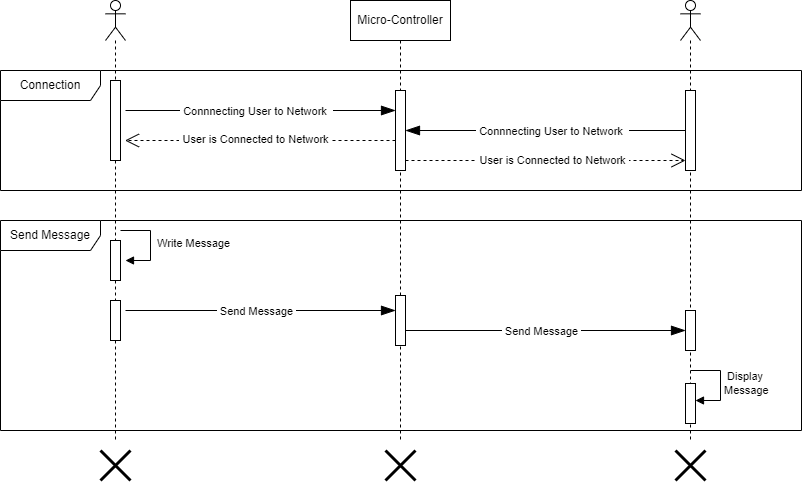

The diagram above was exported from draw.io. Its source (the exported page's mxGraphModel, read from the mxfile embedded in the PNG):
<mxGraphModel dx="977" dy="577" grid="1" gridSize="10" guides="1" tooltips="1" connect="1" arrows="1" fold="1" page="1" pageScale="1" pageWidth="850" pageHeight="1100" math="0" shadow="0">
  <root>
    <mxCell id="0" />
    <mxCell id="1" parent="0" />
    <mxCell id="bUbZ-e89j6tAC8CVxlZ--16" value="Micro-Controller" style="shape=umlLifeline;perimeter=lifelinePerimeter;whiteSpace=wrap;html=1;container=1;dropTarget=0;collapsible=0;recursiveResize=0;outlineConnect=0;portConstraint=eastwest;newEdgeStyle={&quot;edgeStyle&quot;:&quot;elbowEdgeStyle&quot;,&quot;elbow&quot;:&quot;vertical&quot;,&quot;curved&quot;:0,&quot;rounded&quot;:0};" parent="1" vertex="1">
      <mxGeometry x="375" y="80" width="100" height="440" as="geometry" />
    </mxCell>
    <mxCell id="0u1kKGDJF54m8RZjEG2Y-54" value="" style="html=1;points=[[0,0,0,0,5],[0,1,0,0,-5],[1,0,0,0,5],[1,1,0,0,-5]];perimeter=orthogonalPerimeter;outlineConnect=0;targetShapes=umlLifeline;portConstraint=eastwest;newEdgeStyle={&quot;curved&quot;:0,&quot;rounded&quot;:0};" parent="bUbZ-e89j6tAC8CVxlZ--16" vertex="1">
      <mxGeometry x="45" y="295" width="10" height="50" as="geometry" />
    </mxCell>
    <mxCell id="bUbZ-e89j6tAC8CVxlZ--27" value="" style="shape=umlLifeline;perimeter=lifelinePerimeter;whiteSpace=wrap;html=1;container=1;dropTarget=0;collapsible=0;recursiveResize=0;outlineConnect=0;portConstraint=eastwest;newEdgeStyle={&quot;curved&quot;:0,&quot;rounded&quot;:0};participant=umlActor;" parent="1" vertex="1">
      <mxGeometry x="130" y="80" width="20" height="440" as="geometry" />
    </mxCell>
    <mxCell id="0u1kKGDJF54m8RZjEG2Y-16" value="" style="html=1;points=[[0,0,0,0,5],[0,1,0,0,-5],[1,0,0,0,5],[1,1,0,0,-5]];perimeter=orthogonalPerimeter;outlineConnect=0;targetShapes=umlLifeline;portConstraint=eastwest;newEdgeStyle={&quot;curved&quot;:0,&quot;rounded&quot;:0};" parent="bUbZ-e89j6tAC8CVxlZ--27" vertex="1">
      <mxGeometry x="5" y="80" width="10" height="80" as="geometry" />
    </mxCell>
    <mxCell id="0u1kKGDJF54m8RZjEG2Y-39" value="" style="html=1;points=[[0,0,0,0,5],[0,1,0,0,-5],[1,0,0,0,5],[1,1,0,0,-5]];perimeter=orthogonalPerimeter;outlineConnect=0;targetShapes=umlLifeline;portConstraint=eastwest;newEdgeStyle={&quot;curved&quot;:0,&quot;rounded&quot;:0};" parent="bUbZ-e89j6tAC8CVxlZ--27" vertex="1">
      <mxGeometry x="5" y="240" width="10" height="40" as="geometry" />
    </mxCell>
    <mxCell id="0u1kKGDJF54m8RZjEG2Y-50" value="" style="html=1;points=[[0,0,0,0,5],[0,1,0,0,-5],[1,0,0,0,5],[1,1,0,0,-5]];perimeter=orthogonalPerimeter;outlineConnect=0;targetShapes=umlLifeline;portConstraint=eastwest;newEdgeStyle={&quot;curved&quot;:0,&quot;rounded&quot;:0};" parent="bUbZ-e89j6tAC8CVxlZ--27" vertex="1">
      <mxGeometry x="5" y="300" width="10" height="40" as="geometry" />
    </mxCell>
    <mxCell id="bUbZ-e89j6tAC8CVxlZ--50" value="" style="shape=umlDestroy;whiteSpace=wrap;html=1;strokeWidth=3;targetShapes=umlLifeline;" parent="1" vertex="1">
      <mxGeometry x="125" y="530" width="30" height="30" as="geometry" />
    </mxCell>
    <mxCell id="bUbZ-e89j6tAC8CVxlZ--52" value="" style="shape=umlDestroy;whiteSpace=wrap;html=1;strokeWidth=3;targetShapes=umlLifeline;" parent="1" vertex="1">
      <mxGeometry x="410" y="530" width="30" height="30" as="geometry" />
    </mxCell>
    <mxCell id="Ke5L-bLkSkWgQZBR-M11-30" value="" style="shape=umlLifeline;perimeter=lifelinePerimeter;whiteSpace=wrap;html=1;container=1;dropTarget=0;collapsible=0;recursiveResize=0;outlineConnect=0;portConstraint=eastwest;newEdgeStyle={&quot;curved&quot;:0,&quot;rounded&quot;:0};participant=umlActor;" parent="1" vertex="1">
      <mxGeometry x="705" y="80" width="20" height="440" as="geometry" />
    </mxCell>
    <mxCell id="0u1kKGDJF54m8RZjEG2Y-21" value="" style="html=1;points=[[0,0,0,0,5],[0,1,0,0,-5],[1,0,0,0,5],[1,1,0,0,-5]];perimeter=orthogonalPerimeter;outlineConnect=0;targetShapes=umlLifeline;portConstraint=eastwest;newEdgeStyle={&quot;curved&quot;:0,&quot;rounded&quot;:0};" parent="Ke5L-bLkSkWgQZBR-M11-30" vertex="1">
      <mxGeometry x="5" y="90" width="10" height="80" as="geometry" />
    </mxCell>
    <mxCell id="0u1kKGDJF54m8RZjEG2Y-66" value="" style="html=1;points=[[0,0,0,0,5],[0,1,0,0,-5],[1,0,0,0,5],[1,1,0,0,-5]];perimeter=orthogonalPerimeter;outlineConnect=0;targetShapes=umlLifeline;portConstraint=eastwest;newEdgeStyle={&quot;curved&quot;:0,&quot;rounded&quot;:0};" parent="Ke5L-bLkSkWgQZBR-M11-30" vertex="1">
      <mxGeometry x="5" y="310" width="10" height="40" as="geometry" />
    </mxCell>
    <mxCell id="0u1kKGDJF54m8RZjEG2Y-67" value="" style="html=1;points=[[0,0,0,0,5],[0,1,0,0,-5],[1,0,0,0,5],[1,1,0,0,-5]];perimeter=orthogonalPerimeter;outlineConnect=0;targetShapes=umlLifeline;portConstraint=eastwest;newEdgeStyle={&quot;curved&quot;:0,&quot;rounded&quot;:0};" parent="Ke5L-bLkSkWgQZBR-M11-30" vertex="1">
      <mxGeometry x="5" y="383" width="10" height="40" as="geometry" />
    </mxCell>
    <mxCell id="0u1kKGDJF54m8RZjEG2Y-68" value="&amp;nbsp;Display &lt;br&gt;Message&amp;nbsp;" style="html=1;align=left;spacingLeft=2;endArrow=block;rounded=0;edgeStyle=orthogonalEdgeStyle;curved=0;rounded=0;" parent="Ke5L-bLkSkWgQZBR-M11-30" target="0u1kKGDJF54m8RZjEG2Y-67" edge="1">
      <mxGeometry relative="1" as="geometry">
        <mxPoint x="10" y="370" as="sourcePoint" />
        <Array as="points">
          <mxPoint x="40" y="400" />
        </Array>
      </mxGeometry>
    </mxCell>
    <mxCell id="Ke5L-bLkSkWgQZBR-M11-32" value="" style="shape=umlDestroy;whiteSpace=wrap;html=1;strokeWidth=3;targetShapes=umlLifeline;" parent="1" vertex="1">
      <mxGeometry x="700" y="530" width="30" height="30" as="geometry" />
    </mxCell>
    <mxCell id="Ke5L-bLkSkWgQZBR-M11-58" value="Connection" style="shape=umlFrame;whiteSpace=wrap;html=1;pointerEvents=0;width=100;height=30;" parent="1" vertex="1">
      <mxGeometry x="25" y="150" width="801" height="120" as="geometry" />
    </mxCell>
    <mxCell id="0u1kKGDJF54m8RZjEG2Y-17" value="" style="html=1;points=[[0,0,0,0,5],[0,1,0,0,-5],[1,0,0,0,5],[1,1,0,0,-5]];perimeter=orthogonalPerimeter;outlineConnect=0;targetShapes=umlLifeline;portConstraint=eastwest;newEdgeStyle={&quot;curved&quot;:0,&quot;rounded&quot;:0};" parent="1" vertex="1">
      <mxGeometry x="420" y="170" width="10" height="80" as="geometry" />
    </mxCell>
    <mxCell id="0u1kKGDJF54m8RZjEG2Y-19" value="" style="endArrow=blockThin;endFill=1;endSize=12;html=1;rounded=0;" parent="1" edge="1">
      <mxGeometry width="160" relative="1" as="geometry">
        <mxPoint x="150" y="190" as="sourcePoint" />
        <mxPoint x="420" y="190" as="targetPoint" />
      </mxGeometry>
    </mxCell>
    <mxCell id="0u1kKGDJF54m8RZjEG2Y-27" value="&amp;nbsp;Connnecting User to Network&amp;nbsp;&amp;nbsp;" style="edgeLabel;html=1;align=center;verticalAlign=middle;resizable=0;points=[];" parent="0u1kKGDJF54m8RZjEG2Y-19" vertex="1" connectable="0">
      <mxGeometry x="-0.037" y="-3" relative="1" as="geometry">
        <mxPoint y="-3" as="offset" />
      </mxGeometry>
    </mxCell>
    <mxCell id="0u1kKGDJF54m8RZjEG2Y-23" value="" style="endArrow=blockThin;endFill=1;endSize=12;html=1;rounded=0;" parent="1" source="0u1kKGDJF54m8RZjEG2Y-21" target="0u1kKGDJF54m8RZjEG2Y-17" edge="1">
      <mxGeometry width="160" relative="1" as="geometry">
        <mxPoint x="340" y="510" as="sourcePoint" />
        <mxPoint x="500" y="510" as="targetPoint" />
      </mxGeometry>
    </mxCell>
    <mxCell id="0u1kKGDJF54m8RZjEG2Y-28" value="&amp;nbsp;Connnecting User to Network&amp;nbsp;&amp;nbsp;" style="edgeLabel;html=1;align=center;verticalAlign=middle;resizable=0;points=[];" parent="0u1kKGDJF54m8RZjEG2Y-23" vertex="1" connectable="0">
      <mxGeometry x="-0.0071" y="-3" relative="1" as="geometry">
        <mxPoint x="5" y="3" as="offset" />
      </mxGeometry>
    </mxCell>
    <mxCell id="0u1kKGDJF54m8RZjEG2Y-24" value="" style="endArrow=open;dashed=1;endFill=0;endSize=12;html=1;rounded=0;" parent="1" target="0u1kKGDJF54m8RZjEG2Y-21" edge="1">
      <mxGeometry width="160" relative="1" as="geometry">
        <mxPoint x="430" y="240" as="sourcePoint" />
        <mxPoint x="590" y="240" as="targetPoint" />
      </mxGeometry>
    </mxCell>
    <mxCell id="0u1kKGDJF54m8RZjEG2Y-32" value="&amp;nbsp;User is Connected to Network&amp;nbsp;" style="edgeLabel;html=1;align=center;verticalAlign=middle;resizable=0;points=[];" parent="0u1kKGDJF54m8RZjEG2Y-24" vertex="1" connectable="0">
      <mxGeometry x="0.0429" y="-2" relative="1" as="geometry">
        <mxPoint y="-3" as="offset" />
      </mxGeometry>
    </mxCell>
    <mxCell id="0u1kKGDJF54m8RZjEG2Y-34" value="" style="endArrow=open;dashed=1;endFill=0;endSize=12;html=1;rounded=0;startArrow=none;startFill=0;" parent="1" edge="1">
      <mxGeometry width="160" relative="1" as="geometry">
        <mxPoint x="420" y="220" as="sourcePoint" />
        <mxPoint x="149.5" y="220" as="targetPoint" />
        <Array as="points">
          <mxPoint x="310" y="220" />
        </Array>
      </mxGeometry>
    </mxCell>
    <mxCell id="0u1kKGDJF54m8RZjEG2Y-35" value="&amp;nbsp;User is Connected to Network&amp;nbsp;" style="edgeLabel;html=1;align=center;verticalAlign=middle;resizable=0;points=[];" parent="0u1kKGDJF54m8RZjEG2Y-34" vertex="1" connectable="0">
      <mxGeometry x="0.0429" y="-2" relative="1" as="geometry">
        <mxPoint as="offset" />
      </mxGeometry>
    </mxCell>
    <mxCell id="0u1kKGDJF54m8RZjEG2Y-60" value="" style="endArrow=blockThin;endFill=1;endSize=12;html=1;rounded=0;" parent="1" edge="1">
      <mxGeometry width="160" relative="1" as="geometry">
        <mxPoint x="150" y="390" as="sourcePoint" />
        <mxPoint x="420" y="390" as="targetPoint" />
      </mxGeometry>
    </mxCell>
    <mxCell id="0u1kKGDJF54m8RZjEG2Y-61" value="&amp;nbsp;Send Message&amp;nbsp;" style="edgeLabel;html=1;align=center;verticalAlign=middle;resizable=0;points=[];" parent="0u1kKGDJF54m8RZjEG2Y-60" vertex="1" connectable="0">
      <mxGeometry x="-0.037" y="-3" relative="1" as="geometry">
        <mxPoint y="-3" as="offset" />
      </mxGeometry>
    </mxCell>
    <mxCell id="0u1kKGDJF54m8RZjEG2Y-40" value="&amp;nbsp;Write Message" style="html=1;align=left;spacingLeft=2;endArrow=block;rounded=0;edgeStyle=orthogonalEdgeStyle;curved=0;rounded=0;" parent="1" edge="1">
      <mxGeometry relative="1" as="geometry">
        <mxPoint x="145" y="310" as="sourcePoint" />
        <Array as="points">
          <mxPoint x="175" y="340" />
        </Array>
        <mxPoint x="150" y="340" as="targetPoint" />
      </mxGeometry>
    </mxCell>
    <mxCell id="0u1kKGDJF54m8RZjEG2Y-63" value="" style="endArrow=blockThin;endFill=1;endSize=12;html=1;rounded=0;" parent="1" target="0u1kKGDJF54m8RZjEG2Y-66" edge="1">
      <mxGeometry width="160" relative="1" as="geometry">
        <mxPoint x="430" y="410" as="sourcePoint" />
        <mxPoint x="700" y="410" as="targetPoint" />
      </mxGeometry>
    </mxCell>
    <mxCell id="0u1kKGDJF54m8RZjEG2Y-64" value="&amp;nbsp;Send Message&amp;nbsp;" style="edgeLabel;html=1;align=center;verticalAlign=middle;resizable=0;points=[];" parent="0u1kKGDJF54m8RZjEG2Y-63" vertex="1" connectable="0">
      <mxGeometry x="-0.037" y="-3" relative="1" as="geometry">
        <mxPoint y="-3" as="offset" />
      </mxGeometry>
    </mxCell>
    <mxCell id="0u1kKGDJF54m8RZjEG2Y-71" value="Send Message" style="shape=umlFrame;whiteSpace=wrap;html=1;pointerEvents=0;width=100;height=30;" parent="1" vertex="1">
      <mxGeometry x="25" y="300" width="801" height="210" as="geometry" />
    </mxCell>
  </root>
</mxGraphModel>